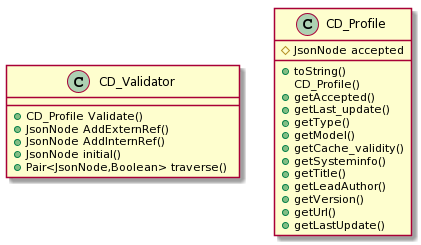

The diagram above was rendered by PlantUML. Its source (embedded in the PNG):
@startuml
class CD_Validator{
  +CD_Profile Validate()
  +JsonNode AddExternRef()
  +JsonNode AddInternRef()
  +JsonNode initial()
  +Pair<JsonNode,Boolean> traverse()
}

class CD_Profile{
  #JsonNode accepted
  +toString()
  CD_Profile()
  +getAccepted()
  +getLast_update()
  +getType()
  +getModel()
+getCache_validity()
  +getSysteminfo()
+getTitle()
+getLeadAuthor()
+getVersion()
+getUrl()
+getLastUpdate()
}
@enduml